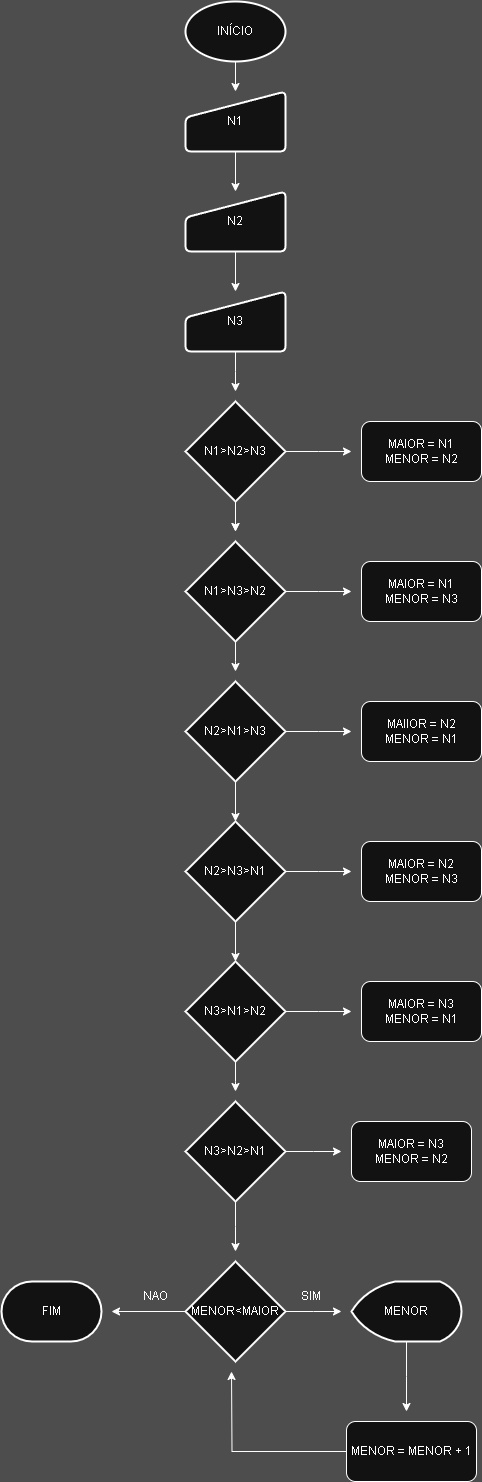

The diagram above was exported from draw.io. Its source (the exported page's mxGraphModel, read from the mxfile embedded in the PNG):
<mxGraphModel dx="1426" dy="755" grid="1" gridSize="10" guides="1" tooltips="1" connect="1" arrows="1" fold="1" page="1" pageScale="1" pageWidth="827" pageHeight="1169" background="light-dark(#FFFFFF,#4D4D4D)" math="0" shadow="0">
  <root>
    <mxCell id="0" />
    <mxCell id="1" parent="0" />
    <mxCell id="As5-aPbICogrzF7iUh3C-5" style="edgeStyle=orthogonalEdgeStyle;rounded=0;orthogonalLoop=1;jettySize=auto;html=1;entryX=0.5;entryY=0;entryDx=0;entryDy=0;" edge="1" parent="1" source="As5-aPbICogrzF7iUh3C-1" target="As5-aPbICogrzF7iUh3C-2">
      <mxGeometry relative="1" as="geometry" />
    </mxCell>
    <mxCell id="As5-aPbICogrzF7iUh3C-1" value="INÍCIO" style="strokeWidth=2;html=1;shape=mxgraph.flowchart.start_1;whiteSpace=wrap;" vertex="1" parent="1">
      <mxGeometry x="364" y="30" width="100" height="60" as="geometry" />
    </mxCell>
    <mxCell id="As5-aPbICogrzF7iUh3C-6" style="edgeStyle=orthogonalEdgeStyle;rounded=0;orthogonalLoop=1;jettySize=auto;html=1;entryX=0.5;entryY=0;entryDx=0;entryDy=0;" edge="1" parent="1" source="As5-aPbICogrzF7iUh3C-2" target="As5-aPbICogrzF7iUh3C-3">
      <mxGeometry relative="1" as="geometry" />
    </mxCell>
    <mxCell id="As5-aPbICogrzF7iUh3C-2" value="N1" style="html=1;strokeWidth=2;shape=manualInput;whiteSpace=wrap;rounded=1;size=26;arcSize=11;" vertex="1" parent="1">
      <mxGeometry x="364" y="120" width="100" height="60" as="geometry" />
    </mxCell>
    <mxCell id="As5-aPbICogrzF7iUh3C-7" style="edgeStyle=orthogonalEdgeStyle;rounded=0;orthogonalLoop=1;jettySize=auto;html=1;entryX=0.5;entryY=0;entryDx=0;entryDy=0;" edge="1" parent="1" source="As5-aPbICogrzF7iUh3C-3" target="As5-aPbICogrzF7iUh3C-4">
      <mxGeometry relative="1" as="geometry" />
    </mxCell>
    <mxCell id="As5-aPbICogrzF7iUh3C-3" value="N2" style="html=1;strokeWidth=2;shape=manualInput;whiteSpace=wrap;rounded=1;size=26;arcSize=11;" vertex="1" parent="1">
      <mxGeometry x="364" y="220" width="100" height="60" as="geometry" />
    </mxCell>
    <mxCell id="As5-aPbICogrzF7iUh3C-14" style="edgeStyle=orthogonalEdgeStyle;rounded=0;orthogonalLoop=1;jettySize=auto;html=1;" edge="1" parent="1" source="As5-aPbICogrzF7iUh3C-4">
      <mxGeometry relative="1" as="geometry">
        <mxPoint x="414" y="420" as="targetPoint" />
      </mxGeometry>
    </mxCell>
    <mxCell id="As5-aPbICogrzF7iUh3C-4" value="N3" style="html=1;strokeWidth=2;shape=manualInput;whiteSpace=wrap;rounded=1;size=26;arcSize=11;" vertex="1" parent="1">
      <mxGeometry x="364" y="320" width="100" height="60" as="geometry" />
    </mxCell>
    <mxCell id="As5-aPbICogrzF7iUh3C-15" style="edgeStyle=orthogonalEdgeStyle;rounded=0;orthogonalLoop=1;jettySize=auto;html=1;" edge="1" parent="1" source="As5-aPbICogrzF7iUh3C-8">
      <mxGeometry relative="1" as="geometry">
        <mxPoint x="414" y="560" as="targetPoint" />
      </mxGeometry>
    </mxCell>
    <mxCell id="As5-aPbICogrzF7iUh3C-16" style="edgeStyle=orthogonalEdgeStyle;rounded=0;orthogonalLoop=1;jettySize=auto;html=1;" edge="1" parent="1" source="As5-aPbICogrzF7iUh3C-8">
      <mxGeometry relative="1" as="geometry">
        <mxPoint x="414" y="560" as="targetPoint" />
      </mxGeometry>
    </mxCell>
    <mxCell id="As5-aPbICogrzF7iUh3C-32" style="edgeStyle=orthogonalEdgeStyle;rounded=0;orthogonalLoop=1;jettySize=auto;html=1;" edge="1" parent="1" source="As5-aPbICogrzF7iUh3C-8">
      <mxGeometry relative="1" as="geometry">
        <mxPoint x="530" y="480" as="targetPoint" />
      </mxGeometry>
    </mxCell>
    <mxCell id="As5-aPbICogrzF7iUh3C-8" value="N1&amp;gt;N2&amp;gt;N3" style="strokeWidth=2;html=1;shape=mxgraph.flowchart.decision;whiteSpace=wrap;" vertex="1" parent="1">
      <mxGeometry x="364" y="430" width="100" height="100" as="geometry" />
    </mxCell>
    <mxCell id="As5-aPbICogrzF7iUh3C-17" style="edgeStyle=orthogonalEdgeStyle;rounded=0;orthogonalLoop=1;jettySize=auto;html=1;" edge="1" parent="1" source="As5-aPbICogrzF7iUh3C-9">
      <mxGeometry relative="1" as="geometry">
        <mxPoint x="414" y="700" as="targetPoint" />
      </mxGeometry>
    </mxCell>
    <mxCell id="As5-aPbICogrzF7iUh3C-31" style="edgeStyle=orthogonalEdgeStyle;rounded=0;orthogonalLoop=1;jettySize=auto;html=1;" edge="1" parent="1" source="As5-aPbICogrzF7iUh3C-9">
      <mxGeometry relative="1" as="geometry">
        <mxPoint x="530" y="620" as="targetPoint" />
      </mxGeometry>
    </mxCell>
    <mxCell id="As5-aPbICogrzF7iUh3C-9" value="N1&amp;gt;N3&amp;gt;N2" style="strokeWidth=2;html=1;shape=mxgraph.flowchart.decision;whiteSpace=wrap;" vertex="1" parent="1">
      <mxGeometry x="364" y="570" width="100" height="100" as="geometry" />
    </mxCell>
    <mxCell id="As5-aPbICogrzF7iUh3C-30" style="edgeStyle=orthogonalEdgeStyle;rounded=0;orthogonalLoop=1;jettySize=auto;html=1;" edge="1" parent="1" source="As5-aPbICogrzF7iUh3C-10">
      <mxGeometry relative="1" as="geometry">
        <mxPoint x="530" y="760" as="targetPoint" />
      </mxGeometry>
    </mxCell>
    <mxCell id="As5-aPbICogrzF7iUh3C-10" value="N2&amp;gt;N1&amp;gt;N3" style="strokeWidth=2;html=1;shape=mxgraph.flowchart.decision;whiteSpace=wrap;" vertex="1" parent="1">
      <mxGeometry x="364" y="710" width="100" height="100" as="geometry" />
    </mxCell>
    <mxCell id="As5-aPbICogrzF7iUh3C-29" style="edgeStyle=orthogonalEdgeStyle;rounded=0;orthogonalLoop=1;jettySize=auto;html=1;" edge="1" parent="1" source="As5-aPbICogrzF7iUh3C-11">
      <mxGeometry relative="1" as="geometry">
        <mxPoint x="530" y="900" as="targetPoint" />
      </mxGeometry>
    </mxCell>
    <mxCell id="As5-aPbICogrzF7iUh3C-11" value="N2&amp;gt;N3&amp;gt;N1" style="strokeWidth=2;html=1;shape=mxgraph.flowchart.decision;whiteSpace=wrap;" vertex="1" parent="1">
      <mxGeometry x="364" y="850" width="100" height="100" as="geometry" />
    </mxCell>
    <mxCell id="As5-aPbICogrzF7iUh3C-20" style="edgeStyle=orthogonalEdgeStyle;rounded=0;orthogonalLoop=1;jettySize=auto;html=1;" edge="1" parent="1" source="As5-aPbICogrzF7iUh3C-12">
      <mxGeometry relative="1" as="geometry">
        <mxPoint x="414" y="1120" as="targetPoint" />
      </mxGeometry>
    </mxCell>
    <mxCell id="As5-aPbICogrzF7iUh3C-28" style="edgeStyle=orthogonalEdgeStyle;rounded=0;orthogonalLoop=1;jettySize=auto;html=1;" edge="1" parent="1" source="As5-aPbICogrzF7iUh3C-12">
      <mxGeometry relative="1" as="geometry">
        <mxPoint x="530" y="1040" as="targetPoint" />
      </mxGeometry>
    </mxCell>
    <mxCell id="As5-aPbICogrzF7iUh3C-12" value="N3&amp;gt;N1&amp;gt;N2" style="strokeWidth=2;html=1;shape=mxgraph.flowchart.decision;whiteSpace=wrap;" vertex="1" parent="1">
      <mxGeometry x="364" y="990" width="100" height="100" as="geometry" />
    </mxCell>
    <mxCell id="As5-aPbICogrzF7iUh3C-27" style="edgeStyle=orthogonalEdgeStyle;rounded=0;orthogonalLoop=1;jettySize=auto;html=1;" edge="1" parent="1" source="As5-aPbICogrzF7iUh3C-13">
      <mxGeometry relative="1" as="geometry">
        <mxPoint x="520" y="1180" as="targetPoint" />
      </mxGeometry>
    </mxCell>
    <mxCell id="As5-aPbICogrzF7iUh3C-34" style="edgeStyle=orthogonalEdgeStyle;rounded=0;orthogonalLoop=1;jettySize=auto;html=1;" edge="1" parent="1" source="As5-aPbICogrzF7iUh3C-13">
      <mxGeometry relative="1" as="geometry">
        <mxPoint x="414" y="1280" as="targetPoint" />
      </mxGeometry>
    </mxCell>
    <mxCell id="As5-aPbICogrzF7iUh3C-13" value="N3&amp;gt;N2&amp;gt;N1" style="strokeWidth=2;html=1;shape=mxgraph.flowchart.decision;whiteSpace=wrap;" vertex="1" parent="1">
      <mxGeometry x="364" y="1130" width="100" height="100" as="geometry" />
    </mxCell>
    <mxCell id="As5-aPbICogrzF7iUh3C-18" style="edgeStyle=orthogonalEdgeStyle;rounded=0;orthogonalLoop=1;jettySize=auto;html=1;entryX=0.5;entryY=0;entryDx=0;entryDy=0;entryPerimeter=0;" edge="1" parent="1" source="As5-aPbICogrzF7iUh3C-10" target="As5-aPbICogrzF7iUh3C-11">
      <mxGeometry relative="1" as="geometry" />
    </mxCell>
    <mxCell id="As5-aPbICogrzF7iUh3C-19" style="edgeStyle=orthogonalEdgeStyle;rounded=0;orthogonalLoop=1;jettySize=auto;html=1;entryX=0.5;entryY=0;entryDx=0;entryDy=0;entryPerimeter=0;" edge="1" parent="1" source="As5-aPbICogrzF7iUh3C-11" target="As5-aPbICogrzF7iUh3C-12">
      <mxGeometry relative="1" as="geometry" />
    </mxCell>
    <mxCell id="As5-aPbICogrzF7iUh3C-21" value="MAIOR = N1&lt;div&gt;MENOR = N2&lt;/div&gt;" style="rounded=1;whiteSpace=wrap;html=1;" vertex="1" parent="1">
      <mxGeometry x="540" y="450" width="120" height="60" as="geometry" />
    </mxCell>
    <mxCell id="As5-aPbICogrzF7iUh3C-22" value="MAIOR = N1&lt;div&gt;MENOR = N3&lt;/div&gt;" style="rounded=1;whiteSpace=wrap;html=1;" vertex="1" parent="1">
      <mxGeometry x="540" y="590" width="120" height="60" as="geometry" />
    </mxCell>
    <mxCell id="As5-aPbICogrzF7iUh3C-23" value="MAIIOR = N2&lt;div&gt;MENOR = N1&lt;/div&gt;" style="rounded=1;whiteSpace=wrap;html=1;" vertex="1" parent="1">
      <mxGeometry x="540" y="730" width="120" height="60" as="geometry" />
    </mxCell>
    <mxCell id="As5-aPbICogrzF7iUh3C-24" value="MAIOR = N2&lt;div&gt;MENOR = N3&lt;/div&gt;" style="rounded=1;whiteSpace=wrap;html=1;" vertex="1" parent="1">
      <mxGeometry x="540" y="870" width="120" height="60" as="geometry" />
    </mxCell>
    <mxCell id="As5-aPbICogrzF7iUh3C-25" value="MAIOR = N3&lt;div&gt;MENOR = N1&lt;/div&gt;" style="rounded=1;whiteSpace=wrap;html=1;" vertex="1" parent="1">
      <mxGeometry x="540" y="1010" width="120" height="60" as="geometry" />
    </mxCell>
    <mxCell id="As5-aPbICogrzF7iUh3C-26" value="MAIOR = N3&lt;div&gt;MENOR = N2&lt;/div&gt;" style="rounded=1;whiteSpace=wrap;html=1;" vertex="1" parent="1">
      <mxGeometry x="530" y="1150" width="120" height="60" as="geometry" />
    </mxCell>
    <mxCell id="As5-aPbICogrzF7iUh3C-36" style="edgeStyle=orthogonalEdgeStyle;rounded=0;orthogonalLoop=1;jettySize=auto;html=1;" edge="1" parent="1" source="As5-aPbICogrzF7iUh3C-33">
      <mxGeometry relative="1" as="geometry">
        <mxPoint x="290" y="1340" as="targetPoint" />
      </mxGeometry>
    </mxCell>
    <mxCell id="As5-aPbICogrzF7iUh3C-38" style="edgeStyle=orthogonalEdgeStyle;rounded=0;orthogonalLoop=1;jettySize=auto;html=1;" edge="1" parent="1" source="As5-aPbICogrzF7iUh3C-33">
      <mxGeometry relative="1" as="geometry">
        <mxPoint x="520" y="1340" as="targetPoint" />
      </mxGeometry>
    </mxCell>
    <mxCell id="As5-aPbICogrzF7iUh3C-33" value="MENOR&amp;lt;MAIOR" style="strokeWidth=2;html=1;shape=mxgraph.flowchart.decision;whiteSpace=wrap;" vertex="1" parent="1">
      <mxGeometry x="364" y="1290" width="100" height="100" as="geometry" />
    </mxCell>
    <mxCell id="As5-aPbICogrzF7iUh3C-35" value="FIM" style="strokeWidth=2;html=1;shape=mxgraph.flowchart.terminator;whiteSpace=wrap;" vertex="1" parent="1">
      <mxGeometry x="180" y="1310" width="100" height="60" as="geometry" />
    </mxCell>
    <mxCell id="As5-aPbICogrzF7iUh3C-42" style="edgeStyle=orthogonalEdgeStyle;rounded=0;orthogonalLoop=1;jettySize=auto;html=1;" edge="1" parent="1" source="As5-aPbICogrzF7iUh3C-37">
      <mxGeometry relative="1" as="geometry">
        <mxPoint x="585" y="1440" as="targetPoint" />
      </mxGeometry>
    </mxCell>
    <mxCell id="As5-aPbICogrzF7iUh3C-37" value="MENOR" style="strokeWidth=2;html=1;shape=mxgraph.flowchart.display;whiteSpace=wrap;" vertex="1" parent="1">
      <mxGeometry x="530" y="1310" width="110" height="60" as="geometry" />
    </mxCell>
    <mxCell id="As5-aPbICogrzF7iUh3C-39" value="SIM" style="text;html=1;align=center;verticalAlign=middle;whiteSpace=wrap;rounded=0;" vertex="1" parent="1">
      <mxGeometry x="460" y="1310" width="60" height="30" as="geometry" />
    </mxCell>
    <mxCell id="As5-aPbICogrzF7iUh3C-40" value="NAO" style="text;html=1;align=center;verticalAlign=middle;whiteSpace=wrap;rounded=0;" vertex="1" parent="1">
      <mxGeometry x="304" y="1310" width="60" height="30" as="geometry" />
    </mxCell>
    <mxCell id="As5-aPbICogrzF7iUh3C-43" style="edgeStyle=orthogonalEdgeStyle;rounded=0;orthogonalLoop=1;jettySize=auto;html=1;" edge="1" parent="1" source="As5-aPbICogrzF7iUh3C-41">
      <mxGeometry relative="1" as="geometry">
        <mxPoint x="410" y="1400" as="targetPoint" />
      </mxGeometry>
    </mxCell>
    <mxCell id="As5-aPbICogrzF7iUh3C-41" value="MENOR = MENOR + 1" style="rounded=1;whiteSpace=wrap;html=1;" vertex="1" parent="1">
      <mxGeometry x="525" y="1450" width="130" height="60" as="geometry" />
    </mxCell>
  </root>
</mxGraphModel>